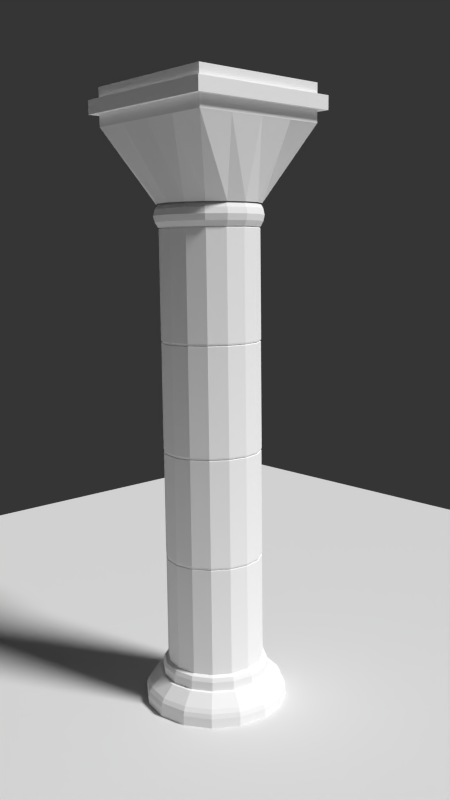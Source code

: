 # Source: Pillar_Example.blend  (saved by Blender 2.76.0; exported with 4.5.12 LTS)
import bpy
from mathutils import Matrix  # noqa: F401  (used for matrix-valued properties, if any)

bpy.ops.wm.read_factory_settings(use_empty=True)
scene = bpy.context.scene
scene.name = 'Scene'

# ---- collections
col_collection_1 = bpy.data.collections.new('Collection 1'); scene.collection.children.link(col_collection_1)

# ---- materials (node trees are filled in below, after node groups)
mat_pillar = bpy.data.materials.new('Pillar')
mat_pillar.alpha_threshold = 0.0
mat_pillar.roughness = 0.5

# ---- material node trees
mat_pillar.use_nodes = True; mat_pillar.node_tree.nodes.clear()
_N = mat_pillar.node_tree.nodes; _L = mat_pillar.node_tree.links
n0 = _N.new('ShaderNodeOutputMaterial'); n0.name = 'Material Output'; n0.location = (300, 300)
n1 = _N.new('ShaderNodeBsdfDiffuse'); n1.name = 'Diffuse BSDF'; n1.location = (10, 300)
n1.inputs[0].default_value = (1.0, 1.0, 1.0, 1.0)
_L.new(n1.outputs[0], n0.inputs[0])
n0.is_active_output = True

# ---- world
world_world = bpy.data.worlds.new('World'); scene.world = world_world
world_world.use_nodes = True; world_world.node_tree.nodes.clear()
_N = world_world.node_tree.nodes; _L = world_world.node_tree.links
n0 = _N.new('ShaderNodeOutputWorld'); n0.name = 'World Output'; n0.location = (300, 300)
n1 = _N.new('ShaderNodeBackground'); n1.name = 'Background'; n1.location = (10, 300)
n1.inputs[0].default_value = (0.03522, 0.03522, 0.03522, 1.0)
_L.new(n1.outputs[0], n0.inputs[0])
n0.is_active_output = True
world_world.color = (0.05088, 0.05088, 0.05088)
world_world.use_sun_shadow = False
world_world.sun_shadow_jitter_overblur = 0.0
world_world.cycles.sampling_method = 'MANUAL'
world_world.cycles.sample_map_resolution = 256

# ---- cameras
cam_camera = bpy.data.cameras.new('Camera')
cam_camera.clip_end = 100.0
cam_camera.lens = 35.0
cam_camera.sensor_width = 32.0
cam_camera.sensor_height = 18.0
cam_camera.ortho_scale = 7.314
cam_camera.dof.focus_distance = 0.0

# ---- lights
light_lamp = bpy.data.lights.new('Lamp', 'SUN')
light_lamp.transmission_factor = 0.0
light_lamp.cutoff_distance = 30.0
light_lamp.angle = 0.1993
light_lamp.energy = 3.0
light_lamp.shadow_buffer_clip_start = 1.001
light_lamp.shadow_soft_size = 0.1
light_lamp.shadow_cascade_max_distance = 1000.0
light_lamp.cycles.use_multiple_importance_sampling = False

# ---- meshes
me_plane = bpy.data.meshes.new('Plane')
me_plane.from_pydata([(-1.0, -1.0, 0.0), (1.0, -1.0, 0.0), (-1.0, 1.0, 0.0), (1.0, 1.0, 0.0)], [], [(0, 1, 3, 2)])
me_plane.use_remesh_preserve_volume = False
me_plane.use_remesh_preserve_attributes = False
me_plane.use_mirror_vertex_groups = False
me_plane.update()
me_circle_003 = bpy.data.meshes.new('Circle.003')
me_circle_003.from_pydata([(-0.3827, 0.9239, 0.0), (-0.7071, 0.7071, 0.0), (-1.0, -4.371e-08, 0.0), (-0.7071, -0.7071, 0.0), (0.3827, -0.9239, 0.0), (0.9239, -0.3827, 0.0), (0.7071, 0.7071, 0.0), (0.0, 1.0, 0.0), (0.0, 0.0, 0.0), (-0.9239, 0.3827, 0.0), (-0.9239, -0.3827, 0.0), (-0.3827, -0.9239, 0.0), (-1.51e-07, -1.0, 0.0), (0.7071, -0.7071, 0.0), (1.0, 1.192e-08, 0.0), (0.9239, 0.3827, 0.0), (0.3827, 0.9239, 0.0), (-1.428, -1.428, 1.428), (1.428, -1.428, 1.428), (-1.428, 1.428, 1.428), (1.428, 1.428, 1.428), (-1.428, 0.0, 1.428), (0.0, -1.428, 1.428), (1.428, 0.0, 1.428), (0.0, 1.428, 1.428), (-1.428, -0.7141, 1.428), (0.7141, -1.428, 1.428), (1.428, 0.7141, 1.428), (-0.7141, 1.428, 1.428), (-1.428, 0.7141, 1.428), (-0.7141, -1.428, 1.428), (1.428, -0.7141, 1.428), (0.7141, 1.428, 1.428), (-1.428, -0.7141, 2.142), (-1.428, -1.428, 2.142), (0.7141, -1.428, 2.142), (1.428, -1.428, 2.142), (1.428, 0.7141, 2.142), (1.428, 1.428, 2.142), (-0.7141, 1.428, 2.142), (-1.428, 1.428, 2.142), (-1.428, 0.7141, 2.142), (-1.428, 0.0, 2.142), (-0.7141, -1.428, 2.142), (0.0, -1.428, 2.142), (1.428, -0.7141, 2.142), (1.428, 0.0, 2.142), (0.7141, 1.428, 2.142), (0.0, 1.428, 2.142), (0.0, 0.7141, 2.142), (0.0, -0.7141, 2.142), (0.0, 0.0, 2.142), (-0.7141, 0.0, 2.142), (0.7141, 0.0, 2.142), (0.7141, -0.7141, 2.142), (-0.7141, -0.7141, 2.142), (-0.7141, 0.7141, 2.142), (0.7141, 0.7141, 2.142), (1.428, 0.0, 1.666), (1.428, 0.0, 1.904), (0.0, -1.428, 1.666), (0.0, -1.428, 1.904), (-1.428, 0.0, 1.666), (-1.428, 0.0, 1.904), (1.428, -0.7141, 1.666), (1.428, -0.7141, 1.904), (-0.7141, -1.428, 1.666), (-0.7141, -1.428, 1.904), (1.428, 0.7141, 1.904), (1.428, 0.7141, 1.666), (1.428, 1.428, 1.666), (1.428, 1.428, 1.904), (-1.428, 1.428, 1.904), (-1.428, 1.428, 1.666), (-1.428, 0.7141, 1.666), (-1.428, 0.7141, 1.904), (0.7141, -1.428, 1.904), (0.7141, -1.428, 1.666), (1.428, -1.428, 1.666), (1.428, -1.428, 1.904), (-0.7141, 1.428, 1.666), (-0.7141, 1.428, 1.904), (-1.428, -0.7141, 1.904), (-1.428, -0.7141, 1.666), (-1.428, -1.428, 1.666), (-1.428, -1.428, 1.904), (0.7141, 1.428, 1.904), (0.7141, 1.428, 1.666), (0.0, 1.428, 1.666), (0.0, 1.428, 1.904), (1.571, -7.451e-10, 1.654), (1.571, -7.451e-10, 1.916), (7.451e-10, -1.571, 1.654), (7.451e-10, -1.571, 1.916), (-1.571, -7.451e-10, 1.654), (-1.571, -7.451e-10, 1.916), (1.571, -0.7855, 1.654), (1.571, -0.7855, 1.916), (-0.7855, -1.571, 1.654), (-0.7855, -1.571, 1.916), (1.571, 0.7855, 1.916), (1.571, 0.7855, 1.654), (1.571, 1.571, 1.654), (1.571, 1.571, 1.916), (-1.571, 1.571, 1.916), (-1.571, 1.571, 1.654), (-1.571, 0.7855, 1.654), (-1.571, 0.7855, 1.916), (0.7855, -1.571, 1.916), (0.7855, -1.571, 1.654), (1.571, -1.571, 1.654), (1.571, -1.571, 1.916), (-0.7855, 1.571, 1.654), (-0.7855, 1.571, 1.916), (-1.571, -0.7855, 1.916), (-1.571, -0.7855, 1.654), (-1.571, -1.571, 1.654), (-1.571, -1.571, 1.916), (0.7855, 1.571, 1.916), (0.7855, 1.571, 1.654), (7.451e-10, 1.571, 1.654), (7.451e-10, 1.571, 1.916)], [], [(8, 11, 12), (8, 14, 15), (8, 16, 7), (59, 68, 37, 46), (65, 59, 46, 45), (61, 76, 35, 44), (67, 61, 44, 43), (63, 82, 33, 42), (71, 86, 47, 38), (75, 63, 42, 41), (79, 65, 45, 36), (81, 72, 40, 39), (85, 67, 43, 34), (68, 71, 38, 37), (72, 75, 41, 40), (76, 79, 36, 35), (89, 81, 39, 48), (82, 85, 34, 33), (86, 89, 48, 47), (7, 24, 32, 16), (15, 27, 23, 14), (12, 22, 30, 11), (57, 37, 38, 47), (56, 49, 48, 39), (55, 50, 51, 52), (54, 45, 46, 53), (50, 54, 53, 51), (44, 35, 54, 50), (35, 36, 45, 54), (33, 55, 52, 42), (34, 43, 55, 33), (43, 44, 50, 55), (41, 56, 39, 40), (42, 52, 56, 41), (52, 51, 49, 56), (49, 57, 47, 48), (51, 53, 57, 49), (53, 46, 37, 57), (8, 0, 7), (8, 1, 0), (8, 9, 1), (8, 2, 9), (8, 10, 2), (8, 3, 10), (8, 11, 3), (8, 4, 12), (8, 13, 4), (8, 5, 13), (8, 14, 5), (8, 6, 15), (8, 16, 6), (16, 32, 20, 6), (6, 20, 27, 15), (14, 23, 31, 5), (5, 31, 18, 13), (13, 18, 26, 4), (4, 26, 22, 12), (11, 30, 17, 3), (3, 17, 25, 10), (10, 25, 21, 2), (2, 21, 29, 9), (9, 29, 19, 1), (1, 19, 28, 0), (0, 28, 24, 7), (32, 24, 88, 87), (58, 69, 101, 90), (25, 17, 84, 83), (85, 82, 114, 117), (24, 28, 80, 88), (78, 64, 96, 110), (26, 18, 78, 77), (59, 65, 97, 91), (19, 29, 74, 73), (83, 84, 116, 115), (27, 20, 70, 69), (72, 81, 113, 104), (17, 30, 66, 84), (64, 58, 90, 96), (28, 19, 73, 80), (89, 86, 118, 121), (18, 31, 64, 78), (80, 73, 105, 112), (29, 21, 62, 74), (76, 61, 93, 108), (20, 32, 87, 70), (87, 88, 120, 119), (21, 25, 83, 62), (67, 85, 117, 99), (30, 22, 60, 66), (60, 77, 109, 92), (22, 26, 77, 60), (84, 66, 98, 116), (31, 23, 58, 64), (61, 67, 99, 93), (23, 27, 69, 58), (71, 68, 100, 103), (119, 120, 121, 118), (115, 116, 117, 114), (120, 112, 113, 121), (109, 110, 111, 108), (105, 106, 107, 104), (101, 102, 103, 100), (116, 98, 99, 117), (112, 105, 104, 113), (110, 96, 97, 111), (106, 94, 95, 107), (102, 119, 118, 103), (94, 115, 114, 95), (98, 92, 93, 99), (92, 109, 108, 93), (96, 90, 91, 97), (90, 101, 100, 91), (65, 79, 111, 97), (88, 80, 112, 120), (68, 59, 91, 100), (74, 62, 94, 106), (81, 89, 121, 113), (63, 75, 107, 95), (77, 78, 110, 109), (70, 87, 119, 102), (79, 76, 108, 111), (86, 71, 103, 118), (73, 74, 106, 105), (62, 83, 115, 94), (75, 72, 104, 107), (82, 63, 95, 114), (69, 70, 102, 101), (66, 60, 92, 98), (9, 1, 0, 7, 16, 6, 15, 14, 5, 13, 4, 12, 11, 3, 10, 2)])
me_circle_003.materials.append(mat_pillar)
me_circle_003.use_remesh_preserve_volume = False
me_circle_003.use_remesh_preserve_attributes = False
me_circle_003.use_mirror_vertex_groups = False
me_circle_003.update()
me_circle_002 = bpy.data.meshes.new('Circle.002')
me_circle_002.from_pydata([(-1.127e-08, 3.38e-09, 0.0), (-1.127e-08, 0.6786, 0.0), (-0.2597, 0.627, 0.0), (-0.4799, 0.4799, 0.0), (-0.627, 0.2597, 0.0), (-0.6786, -2.628e-08, 0.0), (-0.627, -0.2597, 0.0), (-0.4799, -0.4799, 0.0), (-0.2597, -0.627, 0.0), (-1.137e-07, -0.6786, 0.0), (0.2597, -0.627, 0.0), (0.4799, -0.4799, 0.0), (0.627, -0.2597, 0.0), (0.6786, 1.147e-08, 0.0), (0.627, 0.2597, 0.0), (0.4799, 0.4799, 0.0), (0.2597, 0.627, 0.0), (-0.2597, 0.627, 0.3), (-1.127e-08, 0.6786, 0.3), (-1.127e-08, 3.38e-09, 0.3), (-0.4799, 0.4799, 0.3), (-0.627, 0.2597, 0.3), (-0.6786, -2.628e-08, 0.3), (-0.627, -0.2597, 0.3), (-0.4799, -0.4799, 0.3), (-0.2597, -0.627, 0.3), (-1.137e-07, -0.6786, 0.3), (0.2597, -0.627, 0.3), (0.627, -0.2597, 0.3), (0.6786, 1.147e-08, 0.3), (0.627, 0.2597, 0.3), (0.4799, 0.4799, 0.3), (0.2597, 0.627, 0.3), (0.4799, -0.4799, 0.3), (-0.002412, 0.7221, 0.2317), (-0.002412, 0.7221, 0.06832), (-0.003607, 0.7436, 0.15), (0.2725, 0.6674, 0.06832), (0.2725, 0.6674, 0.2317), (0.2789, 0.6874, 0.15), (-0.6662, -0.2713, 0.2317), (-0.6662, -0.2713, 0.06832), (-0.6856, -0.2771, 0.15), (-0.7209, 0.00361, 0.06832), (-0.7209, 0.00361, 0.2317), (-0.7418, 0.005398, 0.15), (0.2725, -0.6602, 0.2317), (0.2725, -0.6602, 0.06832), (0.2774, -0.6769, 0.15), (-0.002412, -0.7149, 0.06832), (-0.002412, -0.7149, 0.2317), (-0.003607, -0.7328, 0.15), (0.4993, -0.4984, 0.2486), (0.4993, -0.4984, 0.05141), (0.2694, -0.652, 0.05141), (0.2694, -0.652, 0.2486), (0.6614, 0.2786, 0.2317), (0.6614, 0.2786, 0.06832), (0.6784, 0.2879, 0.15), (0.7161, 0.00361, 0.06832), (0.7161, 0.00361, 0.2317), (0.7346, 0.005398, 0.15), (-0.5105, 0.5116, 0.2317), (-0.5105, 0.5116, 0.06832), (-0.5256, 0.5274, 0.15), (-0.2774, 0.6674, 0.06832), (-0.2774, 0.6674, 0.2317), (-0.2861, 0.6874, 0.15), (0.5056, -0.5044, 0.2317), (0.5056, -0.5044, 0.06832), (0.5192, -0.5153, 0.15), (-0.5105, -0.5044, 0.2317), (-0.5105, -0.5044, 0.06832), (-0.5256, -0.5166, 0.15), (0.5056, 0.5116, 0.2317), (0.5056, 0.5116, 0.06832), (0.5184, 0.5274, 0.15), (-0.6662, 0.2786, 0.2317), (-0.6662, 0.2786, 0.06832), (-0.6856, 0.2879, 0.15), (-0.2774, -0.6602, 0.2317), (-0.2774, -0.6602, 0.06832), (-0.2861, -0.6766, 0.15), (0.6614, -0.2713, 0.2317), (0.6614, -0.2713, 0.06832), (0.6784, -0.2771, 0.15)], [(55, 46), (47, 54), (68, 52), (53, 69)], [(0, 2, 1), (0, 3, 2), (0, 4, 3), (0, 5, 4), (0, 6, 5), (0, 7, 6), (0, 8, 7), (0, 9, 8), (0, 10, 9), (0, 12, 11), (0, 13, 12), (0, 14, 13), (0, 15, 14), (0, 16, 15), (0, 1, 16), (19, 18, 17), (19, 17, 20), (19, 20, 21), (19, 21, 22), (19, 22, 23), (19, 23, 24), (19, 24, 25), (19, 25, 26), (19, 26, 27), (19, 28, 29), (19, 29, 30), (19, 30, 31), (19, 31, 32), (19, 32, 18), (1, 2, 65, 35), (6, 7, 72, 41), (14, 15, 75, 57), (3, 4, 78, 63), (5, 6, 41, 43), (9, 10, 47, 49), (13, 14, 57, 59), (2, 3, 63, 65), (7, 8, 81, 72), (15, 16, 37, 75), (4, 5, 43, 78), (16, 1, 35, 37), (8, 9, 49, 81), (12, 13, 59, 84), (66, 62, 20, 17), (34, 66, 17, 18), (50, 46, 27, 26), (44, 40, 23, 22), (71, 80, 25, 24), (62, 77, 21, 20), (56, 74, 31, 30), (40, 71, 24, 23), (11, 12, 84, 69), (83, 60, 29, 28), (60, 56, 30, 29), (80, 50, 26, 25), (77, 44, 22, 21), (74, 38, 32, 31), (60, 83, 85, 61), (61, 85, 84, 59), (50, 80, 82, 51), (51, 82, 81, 49), (66, 34, 36, 67), (67, 36, 35, 65), (44, 77, 79, 45), (45, 79, 78, 43), (38, 74, 76, 39), (39, 76, 75, 37), (83, 68, 70, 85), (85, 70, 69, 84), (80, 71, 73, 82), (82, 73, 72, 81), (77, 62, 64, 79), (79, 64, 63, 78), (74, 56, 58, 76), (76, 58, 57, 75), (71, 40, 42, 73), (73, 42, 41, 72), (62, 66, 67, 64), (64, 67, 65, 63), (56, 60, 61, 58), (58, 61, 59, 57), (46, 50, 51, 48), (48, 51, 49, 47), (40, 44, 45, 42), (42, 45, 43, 41), (34, 38, 39, 36), (36, 39, 37, 35), (38, 34, 18, 32), (19, 33, 28), (68, 83, 28, 33), (0, 11, 10), (19, 27, 33), (33, 27, 46, 68), (68, 46, 48, 70), (70, 48, 47, 69), (69, 47, 10, 11)])
me_circle_002.materials.append(mat_pillar)
me_circle_002.use_remesh_preserve_volume = False
me_circle_002.use_remesh_preserve_attributes = False
me_circle_002.use_mirror_vertex_groups = False
me_circle_002.update()
me_circle_001 = bpy.data.meshes.new('Circle.001')
me_circle_001.from_pydata([(0.2576, 0.622, 0.6), (0.4761, 0.4761, 0.6), (0.622, 0.2576, 0.6), (0.6733, -5.868e-09, 0.6), (0.622, -0.2576, 0.6), (0.4761, -0.4761, 0.6), (0.2576, -0.622, 0.6), (-1.002e-07, -0.6733, 0.6), (-0.2576, -0.622, 0.6), (-0.4761, -0.4761, 0.6), (-0.622, -0.2576, 0.6), (-0.6733, -3.999e-08, 0.6), (-0.622, 0.2576, 0.6), (-0.4761, 0.4761, 0.6), (3.867e-08, 0.6733, 0.6), (-0.2576, 0.622, 0.6), (0.0, 0.0, 0.6), (0.4632, 0.4632, 2.1), (0.0, 0.0, 2.1), (0.6052, -0.2507, 2.1), (-9.893e-08, -0.655, 2.1), (-0.6052, -0.2507, 2.1), (-0.4632, 0.4632, 2.1), (3.621e-08, 0.655, 2.1), (0.6052, 0.2507, 2.1), (0.4632, -0.4632, 2.1), (-0.2507, -0.6052, 2.1), (-0.655, -3.902e-08, 2.1), (-0.2507, 0.6052, 2.1), (-0.4632, -0.4632, 2.1), (0.2507, -0.6052, 2.1), (0.2507, 0.6052, 2.1), (-0.6052, 0.2507, 2.1), (0.655, -5.82e-09, 2.1), (-0.259, 0.6253, 0.6185), (3.915e-08, 0.6768, 0.6185), (-0.6253, -0.259, 0.6185), (-0.6768, -3.992e-08, 0.6185), (0.259, 0.6253, 0.6185), (-0.4786, 0.4786, 0.6185), (-0.6253, 0.259, 0.6185), (0.4786, 0.4786, 0.6185), (0.6768, -5.62e-09, 0.6185), (0.6253, -0.259, 0.6185), (0.6253, 0.259, 0.6185), (0.259, -0.6253, 0.6185), (-1.005e-07, -0.6768, 0.6185), (-0.259, -0.6253, 0.6185), (-0.4786, -0.4786, 0.6185), (0.4786, -0.4786, 0.6185), (-0.2578, 0.6224, 2.079), (-0.6224, -0.2578, 2.079), (-0.4763, 0.4763, 2.079), (0.6736, -5.875e-09, 2.079), (0.6224, 0.2578, 2.079), (0.2578, -0.6224, 2.079), (-0.2578, -0.6224, 2.079), (3.872e-08, 0.6736, 2.079), (-0.6736, -4.002e-08, 2.079), (0.2578, 0.6224, 2.079), (-0.6224, 0.2578, 2.079), (0.4763, 0.4763, 2.079), (0.6224, -0.2578, 2.079), (-1.003e-07, -0.6736, 2.079), (-0.4763, -0.4763, 2.079), (0.4763, -0.4763, 2.079)], [], [(16, 9, 10), (16, 2, 3), (16, 10, 11), (16, 3, 4), (16, 11, 12), (16, 4, 5), (16, 12, 13), (16, 5, 6), (16, 13, 15), (16, 6, 7), (16, 14, 0), (16, 7, 8), (16, 0, 1), (16, 8, 9), (16, 1, 2), (16, 15, 14), (18, 21, 29), (18, 33, 24), (18, 27, 21), (18, 19, 33), (18, 32, 27), (18, 25, 19), (18, 22, 32), (18, 30, 25), (18, 28, 22), (18, 20, 30), (18, 31, 23), (18, 26, 20), (18, 17, 31), (18, 29, 26), (18, 24, 17), (18, 23, 28), (57, 50, 28, 23), (58, 51, 21, 27), (59, 57, 23, 31), (50, 52, 22, 28), (60, 58, 27, 32), (61, 59, 31, 17), (62, 53, 33, 19), (53, 54, 24, 33), (63, 55, 30, 20), (54, 61, 17, 24), (64, 56, 26, 29), (51, 64, 29, 21), (65, 62, 19, 25), (55, 65, 25, 30), (52, 60, 32, 22), (56, 63, 20, 26), (8, 7, 46, 47), (13, 12, 40, 39), (6, 5, 49, 45), (5, 4, 43, 49), (10, 9, 48, 36), (9, 8, 47, 48), (2, 1, 41, 44), (7, 6, 45, 46), (3, 2, 44, 42), (4, 3, 42, 43), (1, 0, 38, 41), (12, 11, 37, 40), (15, 13, 39, 34), (0, 14, 35, 38), (11, 10, 36, 37), (14, 15, 34, 35), (47, 46, 63, 56), (39, 40, 60, 52), (45, 49, 65, 55), (49, 43, 62, 65), (36, 48, 64, 51), (48, 47, 56, 64), (44, 41, 61, 54), (46, 45, 55, 63), (42, 44, 54, 53), (43, 42, 53, 62), (41, 38, 59, 61), (40, 37, 58, 60), (34, 39, 52, 50), (38, 35, 57, 59), (37, 36, 51, 58), (35, 34, 50, 57)])
me_circle_001.materials.append(mat_pillar)
me_circle_001.use_remesh_preserve_volume = False
me_circle_001.use_remesh_preserve_attributes = False
me_circle_001.use_mirror_vertex_groups = False
me_circle_001.update()
me_circle = bpy.data.meshes.new('Circle')
me_circle.from_pydata([(0.0, 0.0, 0.0), (0.0, 1.0, 0.0), (-0.3827, 0.9239, 0.0), (-0.7071, 0.7071, 0.0), (-0.9239, 0.3827, 0.0), (-1.0, -4.371e-08, 0.0), (-0.9239, -0.3827, 0.0), (-0.7071, -0.7071, 0.0), (-0.3827, -0.9239, 0.0), (-1.51e-07, -1.0, 0.0), (0.3827, -0.9239, 0.0), (0.7071, -0.7071, 0.0), (0.9239, -0.3827, 0.0), (1.0, 1.192e-08, 0.0), (0.9239, 0.3827, 0.0), (0.7071, 0.7071, 0.0), (0.3827, 0.9239, 0.0), (3.718e-08, 0.7961, 0.4), (-0.3046, 0.7355, 0.4), (-0.5629, 0.5629, 0.4), (-0.7355, 0.3046, 0.4), (-0.7961, -4.526e-08, 0.4), (-0.7355, -0.3046, 0.4), (-0.5629, -0.5629, 0.4), (-0.3046, -0.7355, 0.4), (-1.169e-07, -0.7961, 0.4), (0.3046, -0.7355, 0.4), (0.5629, -0.5629, 0.4), (0.7355, -0.3046, 0.4), (0.7961, -2.017e-09, 0.4), (0.7355, 0.3046, 0.4), (0.5629, 0.5629, 0.4), (0.3046, 0.7355, 0.4), (0.2576, 0.622, 0.6), (0.4761, 0.4761, 0.6), (0.622, 0.2576, 0.6), (0.6733, -5.868e-09, 0.6), (0.622, -0.2576, 0.6), (0.4761, -0.4761, 0.6), (0.2576, -0.622, 0.6), (-1.002e-07, -0.6733, 0.6), (-0.2576, -0.622, 0.6), (-0.4761, -0.4761, 0.6), (-0.622, -0.2576, 0.6), (-0.6733, -3.999e-08, 0.6), (-0.622, 0.2576, 0.6), (-0.4761, 0.4761, 0.6), (3.867e-08, 0.6733, 0.6), (-0.2576, 0.622, 0.6), (4.309e-08, 0.7503, 0.4), (-0.2871, 0.6932, 0.4), (-0.5305, 0.5305, 0.4), (-0.6932, 0.2871, 0.4), (-0.7503, -4.456e-08, 0.4), (-0.6932, -0.2871, 0.4), (-0.5305, -0.5305, 0.4), (-0.2871, -0.6932, 0.4), (-1.117e-07, -0.7503, 0.4), (0.2871, -0.6932, 0.4), (0.5305, -0.5305, 0.4), (0.6932, -0.2871, 0.4), (0.7503, -6.539e-09, 0.4), (0.6932, 0.2871, 0.4), (0.5305, 0.5305, 0.4), (0.2871, 0.6932, 0.4), (-0.3046, 0.7355, 0.4), (3.718e-08, 0.7961, 0.4), (-0.5629, 0.5629, 0.4), (-0.7355, 0.3046, 0.4), (-0.7961, -4.526e-08, 0.4), (-0.7355, -0.3046, 0.4), (-0.5629, -0.5629, 0.4), (-0.3046, -0.7355, 0.4), (-1.169e-07, -0.7961, 0.4), (0.3046, -0.7355, 0.4), (0.5629, -0.5629, 0.4), (0.7355, -0.3046, 0.4), (0.7961, -2.017e-09, 0.4), (0.7355, 0.3046, 0.4), (0.5629, 0.5629, 0.4), (0.3046, 0.7355, 0.4), (3.867e-08, 0.6733, 0.6), (4.309e-08, 0.7503, 0.5245), (4.168e-08, 0.7277, 0.5779), (-0.2871, 0.6932, 0.5245), (-0.2576, 0.622, 0.6), (-0.2785, 0.6723, 0.5779), (-0.5305, 0.5305, 0.5245), (-0.4761, 0.4761, 0.6), (-0.5146, 0.5146, 0.5779), (-0.6932, 0.2871, 0.5245), (-0.622, 0.2576, 0.6), (-0.6723, 0.2785, 0.5779), (-0.7503, -4.456e-08, 0.5245), (-0.6733, -3.999e-08, 0.6), (-0.7277, -4.319e-08, 0.5779), (-0.6932, -0.2871, 0.5245), (-0.622, -0.2576, 0.6), (-0.6723, -0.2785, 0.5779), (-0.5305, -0.5305, 0.5245), (-0.4761, -0.4761, 0.6), (-0.5146, -0.5146, 0.5779), (-0.2871, -0.6932, 0.5245), (-0.2576, -0.622, 0.6), (-0.2785, -0.6723, 0.5779), (-1.117e-07, -0.7503, 0.5245), (-1.002e-07, -0.6733, 0.6), (-1.081e-07, -0.7277, 0.5779), (0.2871, -0.6932, 0.5245), (0.2576, -0.622, 0.6), (0.2785, -0.6723, 0.5779), (0.5305, -0.5305, 0.5245), (0.4761, -0.4761, 0.6), (0.5146, -0.5146, 0.5779), (0.6932, -0.2871, 0.5245), (0.622, -0.2576, 0.6), (0.6723, -0.2785, 0.5779), (0.7503, -6.539e-09, 0.5245), (0.6733, -5.868e-09, 0.6), (0.7277, -6.286e-09, 0.5779), (0.6932, 0.2871, 0.5245), (0.622, 0.2576, 0.6), (0.6723, 0.2785, 0.5779), (0.5305, 0.5305, 0.5245), (0.4761, 0.4761, 0.6), (0.5146, 0.5146, 0.5779), (0.2871, 0.6932, 0.5245), (0.2576, 0.622, 0.6), (0.2785, 0.6723, 0.5779), (-0.3827, 0.9239, 0.1321), (-0.364, 0.8787, 0.248), (-0.3772, 0.9106, 0.1942), (8.919e-09, 0.9511, 0.248), (0.0, 1.0, 0.1321), (2.561e-09, 0.9857, 0.1942), (-0.7071, 0.7071, 0.1321), (-0.6725, 0.6725, 0.248), (-0.697, 0.697, 0.1942), (-0.9239, 0.3827, 0.1321), (-0.8787, 0.364, 0.248), (-0.9106, 0.3772, 0.1942), (-1.0, -4.371e-08, 0.1321), (-0.9511, -4.408e-08, 0.248), (-0.9857, -4.389e-08, 0.1942), (-0.9239, -0.3827, 0.1321), (-0.8787, -0.364, 0.248), (-0.9106, -0.3772, 0.1942), (-0.7071, -0.7071, 0.1321), (-0.6725, -0.6725, 0.248), (-0.697, -0.697, 0.1942), (-0.3827, -0.9239, 0.1321), (-0.364, -0.8787, 0.248), (-0.3772, -0.9106, 0.1942), (-1.51e-07, -1.0, 0.1321), (-1.428e-07, -0.9511, 0.248), (-1.487e-07, -0.9857, 0.1942), (0.3827, -0.9239, 0.1321), (0.364, -0.8787, 0.248), (0.3772, -0.9106, 0.1942), (0.7071, -0.7071, 0.1321), (0.6725, -0.6725, 0.248), (0.697, -0.697, 0.1942), (0.9239, -0.3827, 0.1321), (0.8787, -0.364, 0.248), (0.9106, -0.3772, 0.1942), (1.0, 1.192e-08, 0.1321), (0.9511, 8.58e-09, 0.248), (0.9857, 1.083e-08, 0.1942), (0.9239, 0.3827, 0.1321), (0.8787, 0.364, 0.248), (0.9106, 0.3772, 0.1942), (0.7071, 0.7071, 0.1321), (0.6725, 0.6725, 0.248), (0.697, 0.697, 0.1942), (0.3827, 0.9239, 0.1321), (0.364, 0.8787, 0.248), (0.3772, 0.9106, 0.1942)], [], [(0, 2, 1), (0, 3, 2), (0, 4, 3), (0, 5, 4), (0, 6, 5), (0, 7, 6), (0, 8, 7), (0, 9, 8), (0, 10, 9), (0, 11, 10), (0, 12, 11), (0, 13, 12), (0, 14, 13), (0, 15, 14), (0, 16, 15), (0, 1, 16), (19, 20, 68, 67), (26, 27, 75, 74), (18, 19, 67, 65), (25, 26, 74, 73), (32, 17, 66, 80), (17, 18, 65, 66), (24, 25, 73, 72), (31, 32, 80, 79), (23, 24, 72, 71), (30, 31, 79, 78), (22, 23, 71, 70), (29, 30, 78, 77), (21, 22, 70, 69), (28, 29, 77, 76), (20, 21, 69, 68), (27, 28, 76, 75), (17, 32, 175, 132), (23, 22, 145, 148), (27, 26, 157, 160), (31, 30, 169, 172), (18, 17, 132, 130), (24, 23, 148, 151), (28, 27, 160, 163), (32, 31, 172, 175), (21, 20, 139, 142), (25, 24, 151, 154), (29, 28, 163, 166), (22, 21, 142, 145), (19, 18, 130, 136), (26, 25, 154, 157), (30, 29, 166, 169), (16, 1, 133, 174), (2, 3, 135, 129), (3, 4, 138, 135), (4, 5, 141, 138), (5, 6, 144, 141), (6, 7, 147, 144), (7, 8, 150, 147), (8, 9, 153, 150), (9, 10, 156, 153), (10, 11, 159, 156), (11, 12, 162, 159), (12, 13, 165, 162), (13, 14, 168, 165), (14, 15, 171, 168), (15, 16, 174, 171), (20, 19, 136, 139), (118, 121, 35, 36), (109, 112, 38, 39), (100, 103, 41, 42), (91, 94, 44, 45), (127, 81, 47, 33), (121, 124, 34, 35), (112, 115, 37, 38), (103, 106, 40, 41), (81, 85, 48, 47), (94, 97, 43, 44), (50, 51, 87, 84), (85, 88, 46, 48), (124, 127, 33, 34), (115, 118, 36, 37), (106, 109, 39, 40), (97, 100, 42, 43), (50, 49, 66, 65), (51, 50, 65, 67), (52, 51, 67, 68), (53, 52, 68, 69), (54, 53, 69, 70), (55, 54, 70, 71), (56, 55, 71, 72), (57, 56, 72, 73), (58, 57, 73, 74), (59, 58, 74, 75), (60, 59, 75, 76), (61, 60, 76, 77), (62, 61, 77, 78), (63, 62, 78, 79), (64, 63, 79, 80), (49, 64, 80, 66), (64, 49, 82, 126), (51, 52, 90, 87), (52, 53, 93, 90), (53, 54, 96, 93), (54, 55, 99, 96), (55, 56, 102, 99), (56, 57, 105, 102), (57, 58, 108, 105), (58, 59, 111, 108), (59, 60, 114, 111), (60, 61, 117, 114), (61, 62, 120, 117), (62, 63, 123, 120), (63, 64, 126, 123), (88, 91, 45, 46), (85, 81, 83, 86), (86, 83, 82, 84), (88, 85, 86, 89), (89, 86, 84, 87), (91, 88, 89, 92), (92, 89, 87, 90), (94, 91, 92, 95), (95, 92, 90, 93), (97, 94, 95, 98), (98, 95, 93, 96), (100, 97, 98, 101), (101, 98, 96, 99), (103, 100, 101, 104), (104, 101, 99, 102), (106, 103, 104, 107), (107, 104, 102, 105), (109, 106, 107, 110), (110, 107, 105, 108), (112, 109, 110, 113), (113, 110, 108, 111), (115, 112, 113, 116), (116, 113, 111, 114), (118, 115, 116, 119), (119, 116, 114, 117), (121, 118, 119, 122), (122, 119, 117, 120), (124, 121, 122, 125), (125, 122, 120, 123), (127, 124, 125, 128), (128, 125, 123, 126), (81, 127, 128, 83), (83, 128, 126, 82), (49, 50, 84, 82), (130, 132, 134, 131), (131, 134, 133, 129), (136, 130, 131, 137), (137, 131, 129, 135), (139, 136, 137, 140), (140, 137, 135, 138), (142, 139, 140, 143), (143, 140, 138, 141), (145, 142, 143, 146), (146, 143, 141, 144), (148, 145, 146, 149), (149, 146, 144, 147), (151, 148, 149, 152), (152, 149, 147, 150), (154, 151, 152, 155), (155, 152, 150, 153), (157, 154, 155, 158), (158, 155, 153, 156), (160, 157, 158, 161), (161, 158, 156, 159), (163, 160, 161, 164), (164, 161, 159, 162), (166, 163, 164, 167), (167, 164, 162, 165), (169, 166, 167, 170), (170, 167, 165, 168), (172, 169, 170, 173), (173, 170, 168, 171), (175, 172, 173, 176), (176, 173, 171, 174), (132, 175, 176, 134), (134, 176, 174, 133), (1, 2, 129, 133)])
me_circle.materials.append(mat_pillar)
me_circle.use_remesh_preserve_volume = False
me_circle.use_remesh_preserve_attributes = False
me_circle.use_mirror_vertex_groups = False
me_circle.update()

# ---- objects
ob_temp_ground = bpy.data.objects.new('Temp Ground', me_plane)
ob_lp_pillar_arch_joint = bpy.data.objects.new('LP Pillar Arch Joint', me_circle_003)
ob_lp_pillar_top = bpy.data.objects.new('LP Pillar Top', me_circle_002)
ob_lp_pillar_sigment = bpy.data.objects.new('LP Pillar Sigment', me_circle_001)
ob_lp_pillar_base = bpy.data.objects.new('LP Pillar Base', me_circle)
ob_temp_lamp = bpy.data.objects.new('Temp Lamp', light_lamp)
ob_temp_camera = bpy.data.objects.new('Temp Camera', cam_camera)

# ---- transforms, parenting, visibility, modifiers, constraints
ob_temp_ground.location = (0.0, 0.0, 0.0)
ob_temp_ground.scale = (10.1, 10.1, 10.1)
ob_temp_ground.lineart.crease_threshold = 0.0
ob_lp_pillar_arch_joint.location = (0.0, 0.0, 6.9)
ob_lp_pillar_arch_joint.rotation_euler = (0.0, -0.0, 1.571)
ob_lp_pillar_arch_joint.scale = (0.7002, 0.7002, 0.7002)
ob_lp_pillar_arch_joint.lineart.crease_threshold = 0.0
_m = ob_lp_pillar_arch_joint.modifiers.new('Multires', 'MULTIRES')
_m.uv_smooth = 'PRESERVE_CORNERS'
_m.quality = 3
_m.levels = 3
_m.sculpt_levels = 3
_m.render_levels = 3
_m.show_only_control_edges = False
ob_lp_pillar_top.location = (0.0, 0.0, 6.6)
ob_lp_pillar_top.rotation_euler = (0.0, -0.0, 1.571)
ob_lp_pillar_top.lineart.crease_threshold = 0.0
_m = ob_lp_pillar_top.modifiers.new('Multires', 'MULTIRES')
_m.uv_smooth = 'PRESERVE_CORNERS'
_m.quality = 3
_m.levels = 3
_m.sculpt_levels = 3
_m.render_levels = 3
_m.show_only_control_edges = False
ob_lp_pillar_sigment.location = (0.0, 0.0, 0.0)
ob_lp_pillar_sigment.rotation_euler = (0.0, -0.0, 1.571)
ob_lp_pillar_sigment.lineart.crease_threshold = 0.0
_m = ob_lp_pillar_sigment.modifiers.new('Multires', 'MULTIRES')
_m.uv_smooth = 'PRESERVE_CORNERS'
_m.quality = 3
_m.levels = 3
_m.sculpt_levels = 3
_m.render_levels = 3
_m.show_only_control_edges = False
_m = ob_lp_pillar_sigment.modifiers.new('Array', 'ARRAY')
_m.count = 4
_m.constant_offset_displace = (0.0, 0.0, 0.0)
_m.relative_offset_displace = (0.0, 0.0, 1.0)
ob_lp_pillar_base.location = (0.0, 0.0, 0.0)
ob_lp_pillar_base.rotation_euler = (0.0, -0.0, 1.571)
ob_lp_pillar_base.lineart.crease_threshold = 0.0
_m = ob_lp_pillar_base.modifiers.new('Multires', 'MULTIRES')
_m.uv_smooth = 'PRESERVE_CORNERS'
_m.quality = 3
_m.levels = 3
_m.sculpt_levels = 3
_m.render_levels = 3
_m.show_only_control_edges = False
ob_temp_lamp.location = (4.076, 1.005, 5.904)
ob_temp_lamp.rotation_euler = (0.6503, 0.05522, 1.866)
ob_temp_lamp.lock_rotations_4d = False
ob_temp_lamp.empty_display_type = 'ARROWS'
ob_temp_lamp.color = (0.0, 0.0, 0.0, 0.0)
ob_temp_lamp.lineart.crease_threshold = 0.0
ob_temp_camera.location = (8.853, -7.787, 6.277)
ob_temp_camera.rotation_euler = (1.403, 0.01185, 0.8321)
ob_temp_camera.lock_rotations_4d = False
ob_temp_camera.empty_display_type = 'ARROWS'
ob_temp_camera.color = (0.0, 0.0, 0.0, 0.0)
ob_temp_camera.display_type = 'WIRE'
ob_temp_camera.lineart.crease_threshold = 0.0

# ---- collection membership
col_collection_1.objects.link(ob_temp_ground)
col_collection_1.objects.link(ob_lp_pillar_arch_joint)
col_collection_1.objects.link(ob_lp_pillar_top)
col_collection_1.objects.link(ob_lp_pillar_sigment)
col_collection_1.objects.link(ob_lp_pillar_base)
col_collection_1.objects.link(ob_temp_lamp)
col_collection_1.objects.link(ob_temp_camera)

# ---- scene / render settings (as saved in the file)
scene.camera = ob_temp_camera
scene.frame_start = 1; scene.frame_end = 250; scene.frame_set(1)
scene.render.engine = 'CYCLES'
scene.render.resolution_x = 1080
scene.render.resolution_y = 1920
scene.render.dither_intensity = 0.0
scene.cycles.use_denoising = False
scene.cycles.samples = 100
scene.cycles.sampling_pattern = 'TABULATED_SOBOL'
scene.cycles.light_sampling_threshold = 0.0
scene.cycles.use_adaptive_sampling = False
scene.cycles.use_light_tree = False
scene.cycles.blur_glossy = 0.0
scene.cycles.pixel_filter_type = 'GAUSSIAN'
scene.cycles.sample_clamp_indirect = 0.0
scene.view_settings.view_transform = 'Standard'
bpy.context.view_layer.update()
